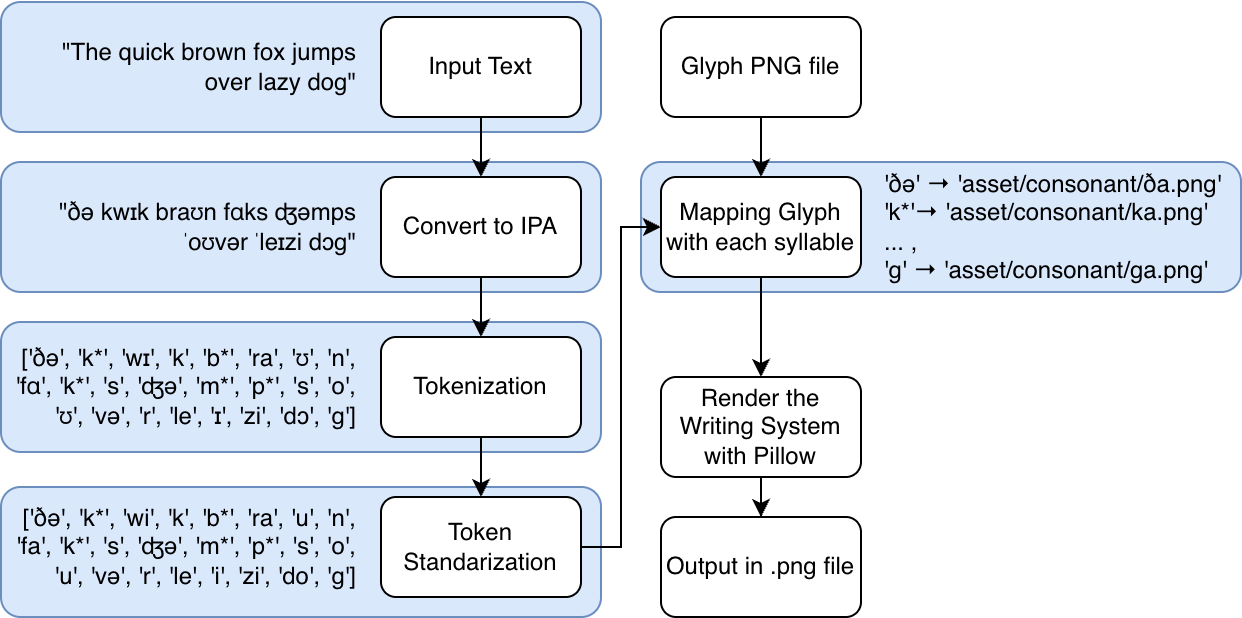

The diagram above was exported from draw.io. Its source (the exported page's mxGraphModel, read from the mxfile embedded in the PNG):
<mxGraphModel dx="1186" dy="830" grid="1" gridSize="10" guides="1" tooltips="1" connect="1" arrows="1" fold="1" page="1" pageScale="1" pageWidth="850" pageHeight="1100" math="0" shadow="0">
  <root>
    <mxCell id="0" />
    <mxCell id="1" parent="0" />
    <mxCell id="2" value="" style="rounded=1;whiteSpace=wrap;html=1;fillColor=#dae8fc;fillStyle=auto;strokeColor=#6c8ebf;glass=0;shadow=0;" vertex="1" parent="1">
      <mxGeometry x="400" y="302.5" width="300" height="65" as="geometry" />
    </mxCell>
    <mxCell id="3" value="" style="rounded=1;whiteSpace=wrap;html=1;fillColor=#dae8fc;fillStyle=auto;strokeColor=#6c8ebf;glass=0;shadow=0;" vertex="1" parent="1">
      <mxGeometry x="80" y="382.5" width="300" height="65" as="geometry" />
    </mxCell>
    <mxCell id="4" value="" style="rounded=1;whiteSpace=wrap;html=1;fillColor=#dae8fc;fillStyle=auto;strokeColor=#6c8ebf;glass=0;shadow=0;" vertex="1" parent="1">
      <mxGeometry x="80" y="302.5" width="300" height="65" as="geometry" />
    </mxCell>
    <mxCell id="5" value="" style="rounded=1;whiteSpace=wrap;html=1;fillColor=#dae8fc;fillStyle=auto;strokeColor=#6c8ebf;glass=0;shadow=0;" vertex="1" parent="1">
      <mxGeometry x="80" y="222.5" width="300" height="65" as="geometry" />
    </mxCell>
    <mxCell id="6" value="" style="rounded=1;whiteSpace=wrap;html=1;fillColor=#dae8fc;fillStyle=auto;strokeColor=#6c8ebf;glass=0;shadow=0;" vertex="1" parent="1">
      <mxGeometry x="80" y="465" width="300" height="65" as="geometry" />
    </mxCell>
    <mxCell id="7" value="" style="edgeStyle=orthogonalEdgeStyle;rounded=0;orthogonalLoop=1;jettySize=auto;html=1;" edge="1" source="8" target="12" parent="1">
      <mxGeometry relative="1" as="geometry" />
    </mxCell>
    <mxCell id="8" value="Input Text" style="rounded=1;whiteSpace=wrap;html=1;" vertex="1" parent="1">
      <mxGeometry x="270" y="230" width="100" height="50" as="geometry" />
    </mxCell>
    <mxCell id="9" value="" style="edgeStyle=orthogonalEdgeStyle;rounded=0;orthogonalLoop=1;jettySize=auto;html=1;" edge="1" source="10" target="15" parent="1">
      <mxGeometry relative="1" as="geometry" />
    </mxCell>
    <mxCell id="10" value="Tokenization" style="rounded=1;whiteSpace=wrap;html=1;" vertex="1" parent="1">
      <mxGeometry x="270" y="390" width="100" height="50" as="geometry" />
    </mxCell>
    <mxCell id="11" value="" style="edgeStyle=orthogonalEdgeStyle;rounded=0;orthogonalLoop=1;jettySize=auto;html=1;" edge="1" source="12" target="10" parent="1">
      <mxGeometry relative="1" as="geometry" />
    </mxCell>
    <mxCell id="12" value="Convert to IPA" style="rounded=1;whiteSpace=wrap;html=1;" vertex="1" parent="1">
      <mxGeometry x="270" y="310" width="100" height="50" as="geometry" />
    </mxCell>
    <mxCell id="13" value="&quot;The quick brown fox jumps over lazy dog&quot;" style="text;strokeColor=none;fillColor=none;align=right;verticalAlign=middle;rounded=0;whiteSpace=wrap;" vertex="1" parent="1">
      <mxGeometry x="90" y="240" width="170" height="30" as="geometry" />
    </mxCell>
    <mxCell id="14" style="edgeStyle=orthogonalEdgeStyle;rounded=0;orthogonalLoop=1;jettySize=auto;html=1;exitX=1;exitY=0.5;exitDx=0;exitDy=0;entryX=0;entryY=0.5;entryDx=0;entryDy=0;" edge="1" source="15" target="21" parent="1">
      <mxGeometry relative="1" as="geometry" />
    </mxCell>
    <mxCell id="15" value="Token Standarization" style="rounded=1;whiteSpace=wrap;html=1;" vertex="1" parent="1">
      <mxGeometry x="270" y="470" width="100" height="50" as="geometry" />
    </mxCell>
    <mxCell id="16" style="edgeStyle=orthogonalEdgeStyle;rounded=0;orthogonalLoop=1;jettySize=auto;html=1;exitX=0.5;exitY=1;exitDx=0;exitDy=0;" edge="1" source="17" target="21" parent="1">
      <mxGeometry relative="1" as="geometry" />
    </mxCell>
    <mxCell id="17" value="Glyph PNG file" style="rounded=1;whiteSpace=wrap;html=1;" vertex="1" parent="1">
      <mxGeometry x="410" y="230" width="100" height="50" as="geometry" />
    </mxCell>
    <mxCell id="18" value="" style="edgeStyle=orthogonalEdgeStyle;rounded=0;orthogonalLoop=1;jettySize=auto;html=1;" edge="1" source="19" target="22" parent="1">
      <mxGeometry relative="1" as="geometry" />
    </mxCell>
    <mxCell id="19" value="Render the Writing System with Pillow" style="rounded=1;whiteSpace=wrap;html=1;" vertex="1" parent="1">
      <mxGeometry x="410" y="410" width="100" height="50" as="geometry" />
    </mxCell>
    <mxCell id="20" style="edgeStyle=orthogonalEdgeStyle;rounded=0;orthogonalLoop=1;jettySize=auto;html=1;exitX=0.5;exitY=1;exitDx=0;exitDy=0;" edge="1" source="21" target="19" parent="1">
      <mxGeometry relative="1" as="geometry" />
    </mxCell>
    <mxCell id="21" value="Mapping Glyph with each syllable" style="rounded=1;whiteSpace=wrap;html=1;" vertex="1" parent="1">
      <mxGeometry x="410" y="310" width="100" height="50" as="geometry" />
    </mxCell>
    <mxCell id="22" value="Output in .png file" style="rounded=1;whiteSpace=wrap;html=1;" vertex="1" parent="1">
      <mxGeometry x="410" y="480" width="100" height="50" as="geometry" />
    </mxCell>
    <mxCell id="23" value="&quot;ðə kwɪk braʊn fɑks ʤəmps ˈoʊvər ˈleɪzi dɔg&quot;" style="text;strokeColor=none;fillColor=none;align=right;verticalAlign=middle;rounded=0;whiteSpace=wrap;" vertex="1" parent="1">
      <mxGeometry x="90" y="320" width="170" height="30" as="geometry" />
    </mxCell>
    <mxCell id="24" value=" ['ðə', 'k*', 'wɪ', 'k', 'b*', 'ra', 'ʊ', 'n', 'fɑ', 'k*', 's', 'ʤə', 'm*', 'p*', 's', 'o', 'ʊ', 'və', 'r', 'le', 'ɪ', 'zi', 'dɔ', 'g']" style="text;strokeColor=none;fillColor=none;align=right;verticalAlign=middle;rounded=0;whiteSpace=wrap;" vertex="1" parent="1">
      <mxGeometry x="80" y="400" width="180" height="30" as="geometry" />
    </mxCell>
    <mxCell id="25" value="['ðə', 'k*', 'wi', 'k', 'b*', 'ra', 'u', 'n', 'fa', 'k*', 's', 'ʤə', 'm*', 'p*', 's', 'o', 'u', 'və', 'r', 'le', 'i', 'zi', 'do', 'g']" style="text;whiteSpace=wrap;align=right;verticalAlign=middle;" vertex="1" parent="1">
      <mxGeometry x="80" y="475" width="180" height="40" as="geometry" />
    </mxCell>
    <mxCell id="26" value="'ðə' → 'asset/consonant/ða.png'&#10;'k*'→ 'asset/consonant/ka.png'&#10;... , &#10;'g' → 'asset/consonant/ga.png'" style="text;whiteSpace=wrap;align=left;verticalAlign=middle;" vertex="1" parent="1">
      <mxGeometry x="520" y="297.5" width="180" height="75" as="geometry" />
    </mxCell>
  </root>
</mxGraphModel>